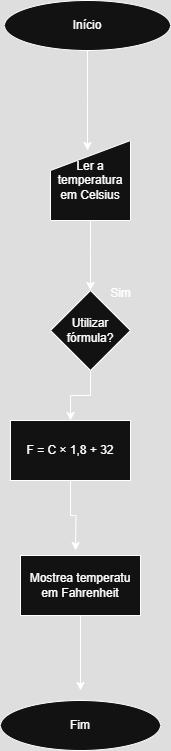

The diagram above was exported from draw.io. Its source (the exported page's mxGraphModel, read from the mxfile embedded in the PNG):
<mxGraphModel dx="1044" dy="527" grid="1" gridSize="10" guides="1" tooltips="1" connect="1" arrows="1" fold="1" page="1" pageScale="1" pageWidth="827" pageHeight="1169" math="0" shadow="0">
  <root>
    <mxCell id="0" />
    <mxCell id="1" parent="0" />
    <mxCell id="2BoydUjeqTGllWPCud2B-2" style="edgeStyle=orthogonalEdgeStyle;rounded=0;orthogonalLoop=1;jettySize=auto;html=1;" edge="1" parent="1" source="2BoydUjeqTGllWPCud2B-1">
      <mxGeometry relative="1" as="geometry">
        <mxPoint x="437" y="180" as="targetPoint" />
      </mxGeometry>
    </mxCell>
    <mxCell id="2BoydUjeqTGllWPCud2B-1" value="Início" style="ellipse;whiteSpace=wrap;html=1;" vertex="1" parent="1">
      <mxGeometry x="354" y="30" width="166" height="50" as="geometry" />
    </mxCell>
    <mxCell id="2BoydUjeqTGllWPCud2B-4" style="edgeStyle=orthogonalEdgeStyle;rounded=0;orthogonalLoop=1;jettySize=auto;html=1;" edge="1" parent="1" source="2BoydUjeqTGllWPCud2B-3">
      <mxGeometry relative="1" as="geometry">
        <mxPoint x="440" y="320" as="targetPoint" />
      </mxGeometry>
    </mxCell>
    <mxCell id="2BoydUjeqTGllWPCud2B-3" value="Ler a temperatura em Celsius" style="shape=manualInput;whiteSpace=wrap;html=1;" vertex="1" parent="1">
      <mxGeometry x="400" y="170" width="80" height="80" as="geometry" />
    </mxCell>
    <mxCell id="2BoydUjeqTGllWPCud2B-9" value="" style="edgeStyle=orthogonalEdgeStyle;rounded=0;orthogonalLoop=1;jettySize=auto;html=1;" edge="1" parent="1" source="2BoydUjeqTGllWPCud2B-6" target="2BoydUjeqTGllWPCud2B-8">
      <mxGeometry relative="1" as="geometry" />
    </mxCell>
    <mxCell id="2BoydUjeqTGllWPCud2B-6" value="Utilizar fórmula?" style="rhombus;whiteSpace=wrap;html=1;" vertex="1" parent="1">
      <mxGeometry x="400" y="320" width="80" height="80" as="geometry" />
    </mxCell>
    <mxCell id="2BoydUjeqTGllWPCud2B-7" value="Sim" style="text;html=1;align=center;verticalAlign=middle;resizable=0;points=[];autosize=1;strokeColor=none;fillColor=none;" vertex="1" parent="1">
      <mxGeometry x="450" y="308" width="40" height="30" as="geometry" />
    </mxCell>
    <mxCell id="2BoydUjeqTGllWPCud2B-13" value="" style="edgeStyle=orthogonalEdgeStyle;rounded=0;orthogonalLoop=1;jettySize=auto;html=1;" edge="1" parent="1" source="2BoydUjeqTGllWPCud2B-8">
      <mxGeometry relative="1" as="geometry">
        <mxPoint x="425" y="580" as="targetPoint" />
      </mxGeometry>
    </mxCell>
    <mxCell id="2BoydUjeqTGllWPCud2B-8" value="F = C × 1,8 + 32" style="whiteSpace=wrap;html=1;" vertex="1" parent="1">
      <mxGeometry x="360" y="450" width="120" height="60" as="geometry" />
    </mxCell>
    <mxCell id="p9g3hZ2Us4SD_3s6cD2o-2" style="edgeStyle=orthogonalEdgeStyle;rounded=0;orthogonalLoop=1;jettySize=auto;html=1;" edge="1" parent="1" source="p9g3hZ2Us4SD_3s6cD2o-1">
      <mxGeometry relative="1" as="geometry">
        <mxPoint x="430" y="720" as="targetPoint" />
      </mxGeometry>
    </mxCell>
    <mxCell id="p9g3hZ2Us4SD_3s6cD2o-1" value="Mostrea temperatu em Fahrenheit" style="rounded=0;whiteSpace=wrap;html=1;" vertex="1" parent="1">
      <mxGeometry x="370" y="585" width="120" height="60" as="geometry" />
    </mxCell>
    <mxCell id="p9g3hZ2Us4SD_3s6cD2o-3" value="Fim" style="ellipse;whiteSpace=wrap;html=1;" vertex="1" parent="1">
      <mxGeometry x="350" y="730" width="160" height="50" as="geometry" />
    </mxCell>
  </root>
</mxGraphModel>